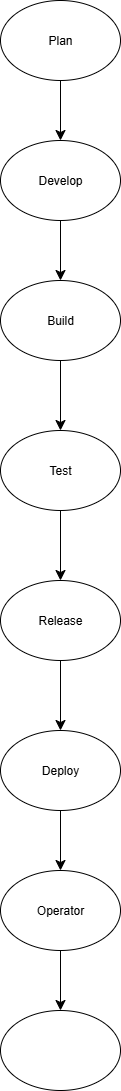

The diagram above was exported from draw.io. Its source (the exported page's mxGraphModel, read from the mxfile embedded in the PNG):
<mxGraphModel dx="1034" dy="1722" grid="1" gridSize="10" guides="1" tooltips="1" connect="1" arrows="1" fold="1" page="1" pageScale="1" pageWidth="850" pageHeight="1100" math="0" shadow="0">
  <root>
    <mxCell id="0" />
    <mxCell id="1" parent="0" />
    <mxCell id="-yZoRBykMd5CR8KquoQI-3" value="" style="edgeStyle=none;curved=1;rounded=0;orthogonalLoop=1;jettySize=auto;html=1;fontSize=12;startSize=8;endSize=8;" edge="1" parent="1" source="-yZoRBykMd5CR8KquoQI-1" target="-yZoRBykMd5CR8KquoQI-2">
      <mxGeometry relative="1" as="geometry" />
    </mxCell>
    <mxCell id="-yZoRBykMd5CR8KquoQI-1" value="Plan" style="ellipse;whiteSpace=wrap;html=1;" vertex="1" parent="1">
      <mxGeometry x="305" y="-1070" width="120" height="80" as="geometry" />
    </mxCell>
    <mxCell id="-yZoRBykMd5CR8KquoQI-5" value="" style="edgeStyle=none;curved=1;rounded=0;orthogonalLoop=1;jettySize=auto;html=1;fontSize=12;startSize=8;endSize=8;" edge="1" parent="1" source="-yZoRBykMd5CR8KquoQI-2" target="-yZoRBykMd5CR8KquoQI-4">
      <mxGeometry relative="1" as="geometry" />
    </mxCell>
    <mxCell id="-yZoRBykMd5CR8KquoQI-2" value="Develop" style="ellipse;whiteSpace=wrap;html=1;" vertex="1" parent="1">
      <mxGeometry x="305" y="-930" width="120" height="80" as="geometry" />
    </mxCell>
    <mxCell id="-yZoRBykMd5CR8KquoQI-7" value="" style="edgeStyle=none;curved=1;rounded=0;orthogonalLoop=1;jettySize=auto;html=1;fontSize=12;startSize=8;endSize=8;" edge="1" parent="1" source="-yZoRBykMd5CR8KquoQI-4" target="-yZoRBykMd5CR8KquoQI-6">
      <mxGeometry relative="1" as="geometry" />
    </mxCell>
    <mxCell id="-yZoRBykMd5CR8KquoQI-4" value="Build" style="ellipse;whiteSpace=wrap;html=1;" vertex="1" parent="1">
      <mxGeometry x="305" y="-790" width="120" height="80" as="geometry" />
    </mxCell>
    <mxCell id="-yZoRBykMd5CR8KquoQI-9" value="" style="edgeStyle=none;curved=1;rounded=0;orthogonalLoop=1;jettySize=auto;html=1;fontSize=12;startSize=8;endSize=8;" edge="1" parent="1" source="-yZoRBykMd5CR8KquoQI-6" target="-yZoRBykMd5CR8KquoQI-8">
      <mxGeometry relative="1" as="geometry" />
    </mxCell>
    <mxCell id="-yZoRBykMd5CR8KquoQI-6" value="Test" style="ellipse;whiteSpace=wrap;html=1;" vertex="1" parent="1">
      <mxGeometry x="305" y="-640" width="120" height="80" as="geometry" />
    </mxCell>
    <mxCell id="-yZoRBykMd5CR8KquoQI-11" value="" style="edgeStyle=none;curved=1;rounded=0;orthogonalLoop=1;jettySize=auto;html=1;fontSize=12;startSize=8;endSize=8;" edge="1" parent="1" source="-yZoRBykMd5CR8KquoQI-8" target="-yZoRBykMd5CR8KquoQI-10">
      <mxGeometry relative="1" as="geometry" />
    </mxCell>
    <mxCell id="-yZoRBykMd5CR8KquoQI-8" value="Release" style="ellipse;whiteSpace=wrap;html=1;" vertex="1" parent="1">
      <mxGeometry x="305" y="-490" width="120" height="80" as="geometry" />
    </mxCell>
    <mxCell id="-yZoRBykMd5CR8KquoQI-14" value="" style="edgeStyle=none;curved=1;rounded=0;orthogonalLoop=1;jettySize=auto;html=1;fontSize=12;startSize=8;endSize=8;" edge="1" parent="1" source="-yZoRBykMd5CR8KquoQI-10" target="-yZoRBykMd5CR8KquoQI-13">
      <mxGeometry relative="1" as="geometry" />
    </mxCell>
    <mxCell id="-yZoRBykMd5CR8KquoQI-10" value="Deploy" style="ellipse;whiteSpace=wrap;html=1;" vertex="1" parent="1">
      <mxGeometry x="305" y="-340" width="120" height="80" as="geometry" />
    </mxCell>
    <mxCell id="-yZoRBykMd5CR8KquoQI-16" value="" style="edgeStyle=none;curved=1;rounded=0;orthogonalLoop=1;jettySize=auto;html=1;fontSize=12;startSize=8;endSize=8;" edge="1" parent="1" source="-yZoRBykMd5CR8KquoQI-13">
      <mxGeometry relative="1" as="geometry">
        <mxPoint x="365" y="-60" as="targetPoint" />
      </mxGeometry>
    </mxCell>
    <mxCell id="-yZoRBykMd5CR8KquoQI-13" value="Operator" style="ellipse;whiteSpace=wrap;html=1;" vertex="1" parent="1">
      <mxGeometry x="305" y="-200" width="120" height="80" as="geometry" />
    </mxCell>
    <mxCell id="-yZoRBykMd5CR8KquoQI-19" value="" style="ellipse;whiteSpace=wrap;html=1;" vertex="1" parent="1">
      <mxGeometry x="305" y="-60" width="120" height="80" as="geometry" />
    </mxCell>
  </root>
</mxGraphModel>